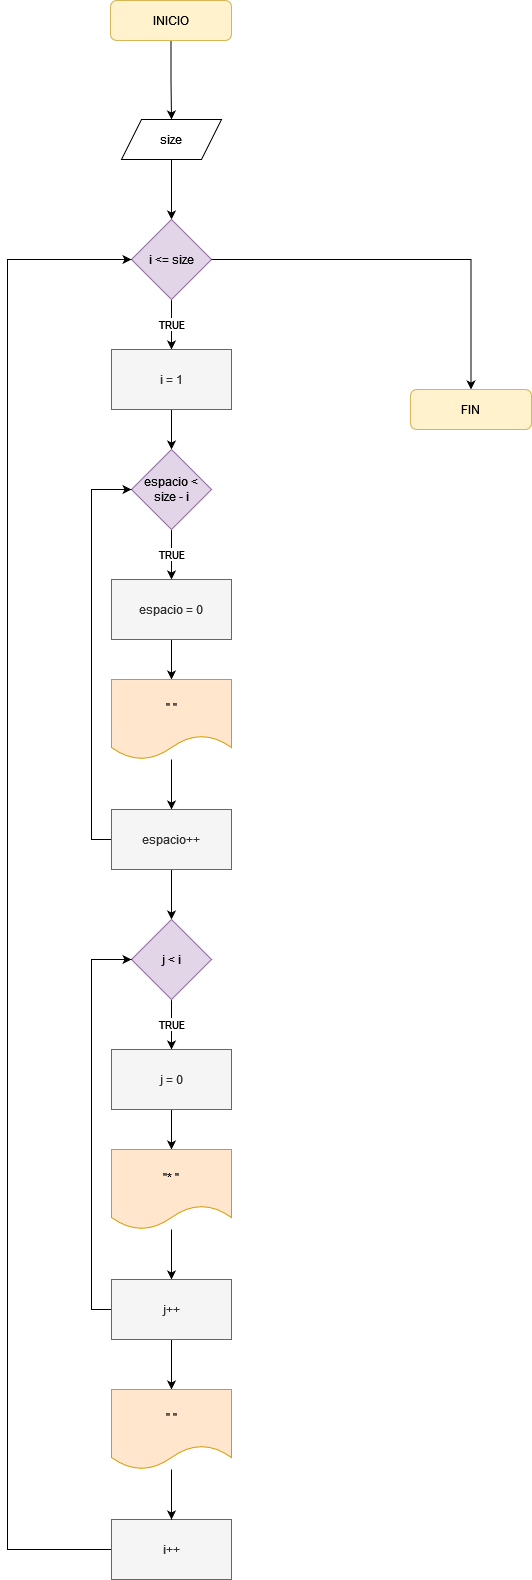

The diagram above was exported from draw.io. Its source (the exported page's mxGraphModel, read from the mxfile embedded in the PNG):
<mxGraphModel dx="1412" dy="772" grid="1" gridSize="10" guides="1" tooltips="1" connect="1" arrows="1" fold="1" page="1" pageScale="1" pageWidth="827" pageHeight="1169" math="0" shadow="0">
  <root>
    <mxCell id="aXZg0lvIKygPiicmSpYz-0" />
    <mxCell id="aXZg0lvIKygPiicmSpYz-1" parent="aXZg0lvIKygPiicmSpYz-0" />
    <mxCell id="aXZg0lvIKygPiicmSpYz-2" style="edgeStyle=orthogonalEdgeStyle;rounded=0;orthogonalLoop=1;jettySize=auto;html=1;" edge="1" parent="aXZg0lvIKygPiicmSpYz-1" source="aXZg0lvIKygPiicmSpYz-3" target="aXZg0lvIKygPiicmSpYz-5">
      <mxGeometry relative="1" as="geometry" />
    </mxCell>
    <mxCell id="aXZg0lvIKygPiicmSpYz-3" value="INICIO" style="rounded=1;whiteSpace=wrap;html=1;fillColor=#fff2cc;strokeColor=#d6b656;" vertex="1" parent="aXZg0lvIKygPiicmSpYz-1">
      <mxGeometry x="353" y="81" width="121" height="40" as="geometry" />
    </mxCell>
    <mxCell id="aXZg0lvIKygPiicmSpYz-4" value="" style="edgeStyle=orthogonalEdgeStyle;rounded=0;orthogonalLoop=1;jettySize=auto;html=1;" edge="1" parent="aXZg0lvIKygPiicmSpYz-1" source="aXZg0lvIKygPiicmSpYz-5">
      <mxGeometry relative="1" as="geometry">
        <mxPoint x="414" y="300" as="targetPoint" />
      </mxGeometry>
    </mxCell>
    <mxCell id="aXZg0lvIKygPiicmSpYz-5" value="size" style="shape=parallelogram;perimeter=parallelogramPerimeter;whiteSpace=wrap;html=1;fixedSize=1;" vertex="1" parent="aXZg0lvIKygPiicmSpYz-1">
      <mxGeometry x="364" y="200" width="100" height="40" as="geometry" />
    </mxCell>
    <mxCell id="aXZg0lvIKygPiicmSpYz-7" value="TRUE" style="edgeStyle=orthogonalEdgeStyle;rounded=0;orthogonalLoop=1;jettySize=auto;html=1;" edge="1" parent="aXZg0lvIKygPiicmSpYz-1" source="aXZg0lvIKygPiicmSpYz-9" target="aXZg0lvIKygPiicmSpYz-11">
      <mxGeometry relative="1" as="geometry" />
    </mxCell>
    <mxCell id="aXZg0lvIKygPiicmSpYz-9" value="i &amp;lt;= size" style="rhombus;whiteSpace=wrap;html=1;fillColor=#e1d5e7;strokeColor=#9673a6;" vertex="1" parent="aXZg0lvIKygPiicmSpYz-1">
      <mxGeometry x="374" y="300" width="80" height="80" as="geometry" />
    </mxCell>
    <mxCell id="aXZg0lvIKygPiicmSpYz-10" value="" style="edgeStyle=orthogonalEdgeStyle;rounded=0;orthogonalLoop=1;jettySize=auto;html=1;" edge="1" parent="aXZg0lvIKygPiicmSpYz-1" source="aXZg0lvIKygPiicmSpYz-11">
      <mxGeometry relative="1" as="geometry">
        <mxPoint x="414" y="530" as="targetPoint" />
      </mxGeometry>
    </mxCell>
    <mxCell id="aXZg0lvIKygPiicmSpYz-11" value="&lt;div&gt;i = 1&lt;/div&gt;" style="whiteSpace=wrap;html=1;fillColor=#f5f5f5;strokeColor=#666666;fontColor=#333333;" vertex="1" parent="aXZg0lvIKygPiicmSpYz-1">
      <mxGeometry x="354" y="430" width="120" height="60" as="geometry" />
    </mxCell>
    <mxCell id="aXZg0lvIKygPiicmSpYz-12" value="" style="edgeStyle=orthogonalEdgeStyle;rounded=0;orthogonalLoop=1;jettySize=auto;html=1;exitX=1;exitY=0.5;exitDx=0;exitDy=0;" edge="1" parent="aXZg0lvIKygPiicmSpYz-1" source="aXZg0lvIKygPiicmSpYz-9" target="aXZg0lvIKygPiicmSpYz-14">
      <mxGeometry relative="1" as="geometry">
        <mxPoint x="714" y="360" as="sourcePoint" />
      </mxGeometry>
    </mxCell>
    <mxCell id="aXZg0lvIKygPiicmSpYz-14" value="FIN" style="rounded=1;whiteSpace=wrap;html=1;fillColor=#fff2cc;strokeColor=#d6b656;" vertex="1" parent="aXZg0lvIKygPiicmSpYz-1">
      <mxGeometry x="653" y="470" width="121" height="40" as="geometry" />
    </mxCell>
    <mxCell id="y07nu9WBUTH9d7IXF-pz-0" value="TRUE" style="edgeStyle=orthogonalEdgeStyle;rounded=0;orthogonalLoop=1;jettySize=auto;html=1;" edge="1" parent="aXZg0lvIKygPiicmSpYz-1" source="y07nu9WBUTH9d7IXF-pz-1" target="y07nu9WBUTH9d7IXF-pz-3">
      <mxGeometry relative="1" as="geometry" />
    </mxCell>
    <mxCell id="y07nu9WBUTH9d7IXF-pz-1" value="espacio &amp;lt; size - i" style="rhombus;whiteSpace=wrap;html=1;fillColor=#e1d5e7;strokeColor=#9673a6;" vertex="1" parent="aXZg0lvIKygPiicmSpYz-1">
      <mxGeometry x="374" y="530" width="80" height="80" as="geometry" />
    </mxCell>
    <mxCell id="y07nu9WBUTH9d7IXF-pz-2" value="" style="edgeStyle=orthogonalEdgeStyle;rounded=0;orthogonalLoop=1;jettySize=auto;html=1;" edge="1" parent="aXZg0lvIKygPiicmSpYz-1" source="y07nu9WBUTH9d7IXF-pz-3">
      <mxGeometry relative="1" as="geometry">
        <mxPoint x="414" y="760" as="targetPoint" />
      </mxGeometry>
    </mxCell>
    <mxCell id="y07nu9WBUTH9d7IXF-pz-3" value="espacio = 0" style="whiteSpace=wrap;html=1;fillColor=#f5f5f5;strokeColor=#666666;fontColor=#333333;" vertex="1" parent="aXZg0lvIKygPiicmSpYz-1">
      <mxGeometry x="354" y="660" width="120" height="60" as="geometry" />
    </mxCell>
    <mxCell id="y07nu9WBUTH9d7IXF-pz-7" value="" style="edgeStyle=orthogonalEdgeStyle;rounded=0;orthogonalLoop=1;jettySize=auto;html=1;" edge="1" parent="aXZg0lvIKygPiicmSpYz-1" source="y07nu9WBUTH9d7IXF-pz-4" target="y07nu9WBUTH9d7IXF-pz-6">
      <mxGeometry relative="1" as="geometry" />
    </mxCell>
    <mxCell id="y07nu9WBUTH9d7IXF-pz-4" value="&quot; &quot; " style="shape=document;whiteSpace=wrap;html=1;boundedLbl=1;fillColor=#ffe6cc;strokeColor=#d79b00;" vertex="1" parent="aXZg0lvIKygPiicmSpYz-1">
      <mxGeometry x="354" y="760" width="120" height="80" as="geometry" />
    </mxCell>
    <mxCell id="y07nu9WBUTH9d7IXF-pz-8" style="edgeStyle=orthogonalEdgeStyle;rounded=0;orthogonalLoop=1;jettySize=auto;html=1;entryX=0;entryY=0.5;entryDx=0;entryDy=0;" edge="1" parent="aXZg0lvIKygPiicmSpYz-1" source="y07nu9WBUTH9d7IXF-pz-6" target="y07nu9WBUTH9d7IXF-pz-1">
      <mxGeometry relative="1" as="geometry">
        <Array as="points">
          <mxPoint x="334" y="920" />
          <mxPoint x="334" y="570" />
        </Array>
      </mxGeometry>
    </mxCell>
    <mxCell id="y07nu9WBUTH9d7IXF-pz-24" value="" style="edgeStyle=orthogonalEdgeStyle;rounded=0;orthogonalLoop=1;jettySize=auto;html=1;" edge="1" parent="aXZg0lvIKygPiicmSpYz-1" source="y07nu9WBUTH9d7IXF-pz-6" target="y07nu9WBUTH9d7IXF-pz-17">
      <mxGeometry relative="1" as="geometry" />
    </mxCell>
    <mxCell id="y07nu9WBUTH9d7IXF-pz-6" value="espacio++" style="whiteSpace=wrap;html=1;fillColor=#f5f5f5;strokeColor=#666666;fontColor=#333333;" vertex="1" parent="aXZg0lvIKygPiicmSpYz-1">
      <mxGeometry x="354" y="890" width="120" height="60" as="geometry" />
    </mxCell>
    <mxCell id="y07nu9WBUTH9d7IXF-pz-16" value="TRUE" style="edgeStyle=orthogonalEdgeStyle;rounded=0;orthogonalLoop=1;jettySize=auto;html=1;" edge="1" parent="aXZg0lvIKygPiicmSpYz-1" source="y07nu9WBUTH9d7IXF-pz-17" target="y07nu9WBUTH9d7IXF-pz-19">
      <mxGeometry relative="1" as="geometry" />
    </mxCell>
    <mxCell id="y07nu9WBUTH9d7IXF-pz-17" value="j &amp;lt; i" style="rhombus;whiteSpace=wrap;html=1;fillColor=#e1d5e7;strokeColor=#9673a6;" vertex="1" parent="aXZg0lvIKygPiicmSpYz-1">
      <mxGeometry x="374" y="1000" width="80" height="80" as="geometry" />
    </mxCell>
    <mxCell id="y07nu9WBUTH9d7IXF-pz-18" value="" style="edgeStyle=orthogonalEdgeStyle;rounded=0;orthogonalLoop=1;jettySize=auto;html=1;" edge="1" parent="aXZg0lvIKygPiicmSpYz-1" source="y07nu9WBUTH9d7IXF-pz-19">
      <mxGeometry relative="1" as="geometry">
        <mxPoint x="414" y="1230" as="targetPoint" />
      </mxGeometry>
    </mxCell>
    <mxCell id="y07nu9WBUTH9d7IXF-pz-19" value="j = 0" style="whiteSpace=wrap;html=1;fillColor=#f5f5f5;strokeColor=#666666;fontColor=#333333;" vertex="1" parent="aXZg0lvIKygPiicmSpYz-1">
      <mxGeometry x="354" y="1130" width="120" height="60" as="geometry" />
    </mxCell>
    <mxCell id="y07nu9WBUTH9d7IXF-pz-20" value="" style="edgeStyle=orthogonalEdgeStyle;rounded=0;orthogonalLoop=1;jettySize=auto;html=1;" edge="1" parent="aXZg0lvIKygPiicmSpYz-1" source="y07nu9WBUTH9d7IXF-pz-21" target="y07nu9WBUTH9d7IXF-pz-23">
      <mxGeometry relative="1" as="geometry" />
    </mxCell>
    <mxCell id="y07nu9WBUTH9d7IXF-pz-21" value="&quot;* &quot; " style="shape=document;whiteSpace=wrap;html=1;boundedLbl=1;fillColor=#ffe6cc;strokeColor=#d79b00;" vertex="1" parent="aXZg0lvIKygPiicmSpYz-1">
      <mxGeometry x="354" y="1230" width="120" height="80" as="geometry" />
    </mxCell>
    <mxCell id="y07nu9WBUTH9d7IXF-pz-22" style="edgeStyle=orthogonalEdgeStyle;rounded=0;orthogonalLoop=1;jettySize=auto;html=1;entryX=0;entryY=0.5;entryDx=0;entryDy=0;" edge="1" parent="aXZg0lvIKygPiicmSpYz-1" source="y07nu9WBUTH9d7IXF-pz-23" target="y07nu9WBUTH9d7IXF-pz-17">
      <mxGeometry relative="1" as="geometry">
        <Array as="points">
          <mxPoint x="334" y="1390" />
          <mxPoint x="334" y="1040" />
        </Array>
      </mxGeometry>
    </mxCell>
    <mxCell id="y07nu9WBUTH9d7IXF-pz-28" value="" style="edgeStyle=orthogonalEdgeStyle;rounded=0;orthogonalLoop=1;jettySize=auto;html=1;" edge="1" parent="aXZg0lvIKygPiicmSpYz-1" source="y07nu9WBUTH9d7IXF-pz-23" target="y07nu9WBUTH9d7IXF-pz-27">
      <mxGeometry relative="1" as="geometry" />
    </mxCell>
    <mxCell id="y07nu9WBUTH9d7IXF-pz-23" value="j++" style="whiteSpace=wrap;html=1;fillColor=#f5f5f5;strokeColor=#666666;fontColor=#333333;" vertex="1" parent="aXZg0lvIKygPiicmSpYz-1">
      <mxGeometry x="354" y="1360" width="120" height="60" as="geometry" />
    </mxCell>
    <mxCell id="y07nu9WBUTH9d7IXF-pz-30" style="edgeStyle=orthogonalEdgeStyle;rounded=0;orthogonalLoop=1;jettySize=auto;html=1;entryX=0;entryY=0.5;entryDx=0;entryDy=0;" edge="1" parent="aXZg0lvIKygPiicmSpYz-1" source="y07nu9WBUTH9d7IXF-pz-25" target="aXZg0lvIKygPiicmSpYz-9">
      <mxGeometry relative="1" as="geometry">
        <Array as="points">
          <mxPoint x="250" y="1630" />
          <mxPoint x="250" y="340" />
        </Array>
      </mxGeometry>
    </mxCell>
    <mxCell id="y07nu9WBUTH9d7IXF-pz-25" value="&lt;div&gt;i++&lt;/div&gt;" style="whiteSpace=wrap;html=1;fillColor=#f5f5f5;strokeColor=#666666;fontColor=#333333;" vertex="1" parent="aXZg0lvIKygPiicmSpYz-1">
      <mxGeometry x="354" y="1600" width="120" height="60" as="geometry" />
    </mxCell>
    <mxCell id="y07nu9WBUTH9d7IXF-pz-29" value="" style="edgeStyle=orthogonalEdgeStyle;rounded=0;orthogonalLoop=1;jettySize=auto;html=1;" edge="1" parent="aXZg0lvIKygPiicmSpYz-1" source="y07nu9WBUTH9d7IXF-pz-27" target="y07nu9WBUTH9d7IXF-pz-25">
      <mxGeometry relative="1" as="geometry" />
    </mxCell>
    <mxCell id="y07nu9WBUTH9d7IXF-pz-27" value="&quot; &quot; " style="shape=document;whiteSpace=wrap;html=1;boundedLbl=1;fillColor=#ffe6cc;strokeColor=#d79b00;" vertex="1" parent="aXZg0lvIKygPiicmSpYz-1">
      <mxGeometry x="354" y="1470" width="120" height="80" as="geometry" />
    </mxCell>
  </root>
</mxGraphModel>